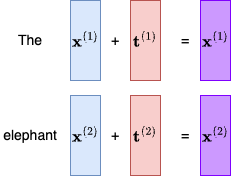

The diagram above was exported from draw.io. Its source (the exported page's mxGraphModel, read from the mxfile embedded in the PNG):
<mxGraphModel dx="1026" dy="691" grid="1" gridSize="10" guides="1" tooltips="1" connect="1" arrows="1" fold="1" page="1" pageScale="1" pageWidth="850" pageHeight="1100" math="1" shadow="0">
  <root>
    <mxCell id="0" />
    <mxCell id="1" parent="0" />
    <mxCell id="pm4Lc6Uv0tlaAXC_f6Rt-1" value="$$\mathbf{x}^{(1)}$$" style="rounded=0;whiteSpace=wrap;html=1;fillColor=#dae8fc;strokeColor=#6c8ebf;fontStyle=0;fontSize=14;align=center;" vertex="1" parent="1">
      <mxGeometry x="250" y="70" width="30" height="80" as="geometry" />
    </mxCell>
    <mxCell id="pm4Lc6Uv0tlaAXC_f6Rt-2" value="$$\mathbf{t}^{(2)}$$" style="rounded=0;whiteSpace=wrap;html=1;fillColor=#f8cecc;strokeColor=#b85450;fontSize=14;" vertex="1" parent="1">
      <mxGeometry x="310" y="165" width="30" height="80" as="geometry" />
    </mxCell>
    <mxCell id="pm4Lc6Uv0tlaAXC_f6Rt-4" value="The" style="text;html=1;align=center;verticalAlign=middle;whiteSpace=wrap;rounded=0;fontSize=14;" vertex="1" parent="1">
      <mxGeometry x="180" y="95" width="60" height="30" as="geometry" />
    </mxCell>
    <mxCell id="pm4Lc6Uv0tlaAXC_f6Rt-5" value="elephant" style="text;html=1;align=center;verticalAlign=middle;whiteSpace=wrap;rounded=0;fontSize=14;" vertex="1" parent="1">
      <mxGeometry x="180" y="190" width="60" height="30" as="geometry" />
    </mxCell>
    <mxCell id="pm4Lc6Uv0tlaAXC_f6Rt-7" value="$$\mathbf{t}^{(1)}$$" style="rounded=0;whiteSpace=wrap;html=1;fillColor=#f8cecc;strokeColor=#b85450;fontStyle=0;fontSize=14;" vertex="1" parent="1">
      <mxGeometry x="310" y="70" width="30" height="80" as="geometry" />
    </mxCell>
    <mxCell id="pm4Lc6Uv0tlaAXC_f6Rt-8" value="$$\mathbf{x}^{(2)}$$" style="rounded=0;whiteSpace=wrap;html=1;fillColor=#dae8fc;strokeColor=#6c8ebf;fontSize=14;" vertex="1" parent="1">
      <mxGeometry x="250" y="165" width="30" height="80" as="geometry" />
    </mxCell>
    <mxCell id="pm4Lc6Uv0tlaAXC_f6Rt-10" value="+" style="text;html=1;align=center;verticalAlign=middle;whiteSpace=wrap;rounded=0;fontSize=14;" vertex="1" parent="1">
      <mxGeometry x="280" y="95" width="30" height="30" as="geometry" />
    </mxCell>
    <mxCell id="pm4Lc6Uv0tlaAXC_f6Rt-11" value="+" style="text;html=1;align=center;verticalAlign=middle;whiteSpace=wrap;rounded=0;fontSize=14;" vertex="1" parent="1">
      <mxGeometry x="280" y="190" width="30" height="30" as="geometry" />
    </mxCell>
    <mxCell id="pm4Lc6Uv0tlaAXC_f6Rt-12" value="=" style="text;html=1;align=center;verticalAlign=middle;whiteSpace=wrap;rounded=0;fontSize=14;" vertex="1" parent="1">
      <mxGeometry x="350" y="95" width="30" height="30" as="geometry" />
    </mxCell>
    <mxCell id="pm4Lc6Uv0tlaAXC_f6Rt-13" value="=" style="text;html=1;align=center;verticalAlign=middle;whiteSpace=wrap;rounded=0;fontSize=14;" vertex="1" parent="1">
      <mxGeometry x="350" y="190" width="30" height="30" as="geometry" />
    </mxCell>
    <mxCell id="pm4Lc6Uv0tlaAXC_f6Rt-14" value="$$\mathbf{x}^{(2)}$$" style="rounded=0;whiteSpace=wrap;html=1;fillColor=#CC99FF;strokeColor=#7F00FF;fontSize=14;" vertex="1" parent="1">
      <mxGeometry x="380" y="165" width="30" height="80" as="geometry" />
    </mxCell>
    <mxCell id="pm4Lc6Uv0tlaAXC_f6Rt-15" value="$$\mathbf{x}^{(1)}$$" style="rounded=0;whiteSpace=wrap;html=1;fillColor=#CC99FF;strokeColor=#7F00FF;fontStyle=0;fontSize=14;" vertex="1" parent="1">
      <mxGeometry x="380" y="70" width="30" height="80" as="geometry" />
    </mxCell>
  </root>
</mxGraphModel>